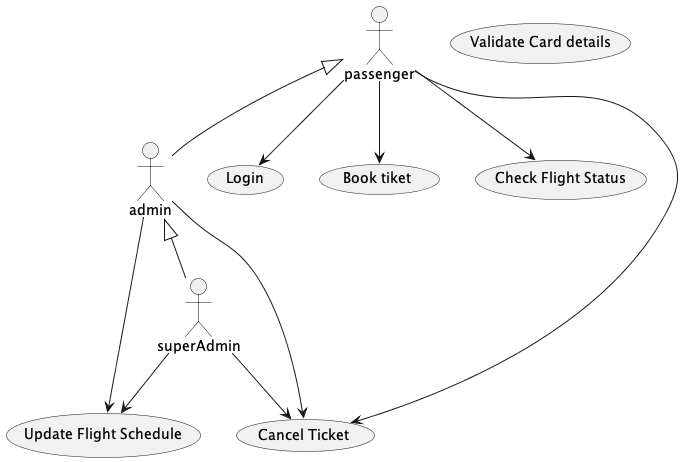

The diagram above was rendered by PlantUML. Its source (embedded in the PNG):
@startuml

actor passenger
actor superAdmin
actor admin

passenger <|-- admin
admin <|-- superAdmin

usecase "Validate Card details" as VCD
usecase Login
usecase "Book tiket" as BT
usecase "Check Flight Status" as CFS
usecase "Update Flight Schedule" as UFS
usecase "Cancel Ticket" as CT

passenger --> Login
passenger --> BT
passenger --> CT
passenger --> CFS

admin --> UFS
admin --> CT

superAdmin --> UFS
superAdmin --> CT



@enduml